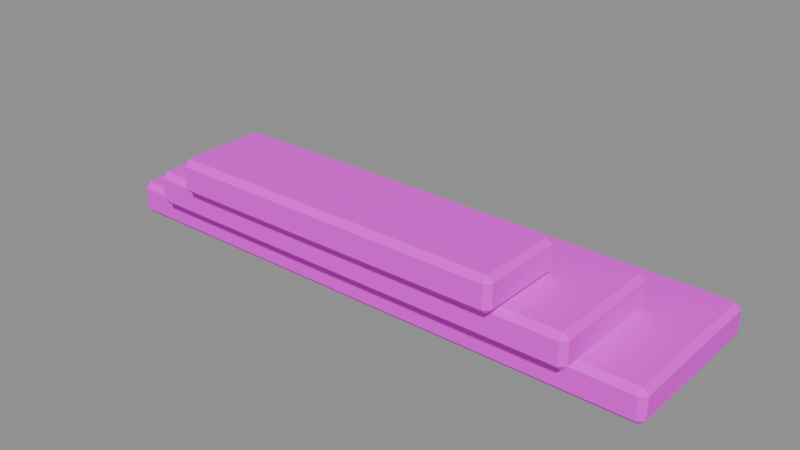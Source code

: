 # Source: stone_steps.blend  (saved by Blender 4.5.87; exported with 4.5.12 LTS)
import bpy
from mathutils import Matrix  # noqa: F401  (used for matrix-valued properties, if any)

bpy.ops.wm.read_factory_settings(use_empty=True)
scene = bpy.context.scene
scene.name = 'ComponentPackage_stone_steps'

# ---- collections
col_sea_scene_water_building_003_stone_steps = bpy.data.collections.new('SEA-SCENE-WATER-BUILDING-003-STONE-STEPS'); scene.collection.children.link(col_sea_scene_water_building_003_stone_steps)

# ---- images (referenced by path relative to the original .blend; pixels are not part of the script)
import os
ASSET_DIR = os.environ.get("B2B_ASSET_DIR", "")  # directory of the original .blend (textures are referenced by path, not embedded)
HERE = os.path.dirname(os.path.abspath(__file__))  # packed textures are extracted next to this script under _unpacked/

def load_image(name, relpath, width, height, colorspace="sRGB"):
    """Load a texture the original file referenced (path relative to the .blend, or extracted next to this script)."""
    p = next((c for c in (os.path.join(HERE, relpath), os.path.join(ASSET_DIR, relpath)) if relpath and os.path.exists(c)), "")
    if p:
        img = bpy.data.images.load(p, check_existing=True)
        img.name = name
    else:  # same state as the original file: an image datablock whose file is absent (Cycles renders it pink)
        img = bpy.data.images.new(name, width, height)
        img.source = "FILE"
        img.filepath = "//" + (relpath or name)
    img.colorspace_settings.name = colorspace
    return img
img_sea_cabin_timber_8x8_512_png = load_image('sea_cabin_timber_8x8_512.png', 'sea_cabin_timber_8x8_512.png', 1024, 1024, 'sRGB')

# ---- materials (node trees are filled in below, after node groups)
mat_wb003v2_sea_matte = bpy.data.materials.new('WB003V2_SEA_Matte')

# ---- material node trees
mat_wb003v2_sea_matte.use_nodes = True; mat_wb003v2_sea_matte.node_tree.nodes.clear()
_N = mat_wb003v2_sea_matte.node_tree.nodes; _L = mat_wb003v2_sea_matte.node_tree.links
n0 = _N.new('ShaderNodeBsdfPrincipled'); n0.name = '原理化 BSDF'; n0.location = (-200, 100)
n0.inputs[2].default_value = 0.78
n1 = _N.new('ShaderNodeOutputMaterial'); n1.name = '材质输出'; n1.location = (200, 100)
n2 = _N.new('ShaderNodeUVMap'); n2.name = 'UV 贴图'; n2.location = (0, 0)
n2.uv_map = 'PaletteUV'
n3 = _N.new('ShaderNodeTexImage'); n3.name = '图像纹理'; n3.location = (0, 0)
n3.image = img_sea_cabin_timber_8x8_512_png
n3.interpolation = 'Closest'
n3.extension = 'EXTEND'
_L.new(n0.outputs[0], n1.inputs[0])
_L.new(n2.outputs[0], n3.inputs[0])
_L.new(n3.outputs[0], n0.inputs[0])
n1.is_active_output = True

# ---- meshes
me_wb003v2_stepa_004 = bpy.data.meshes.new('WB003V2_StepA.004')
me_wb003v2_stepa_004.from_pydata([(-2.0, -0.4225, 0.03998), (-1.96, -0.4224, 0.0), (-1.96, -0.4624, 0.03999), (2.0, -0.4113, 0.04158), (1.96, -0.4506, 0.04156), (1.96, -0.4114, 0.002352), (1.96, 0.7256, 0.04156), (2.0, 0.6863, 0.04158), (1.96, 0.6864, 0.002352), (-2.0, 0.6975, 0.03998), (-1.96, 0.7374, 0.03999), (-1.96, 0.6974, 0.0), (-2.0, -0.4225, 0.2), (-1.96, -0.4624, 0.2), (-1.96, -0.4224, 0.24), (2.0, -0.4113, 0.1984), (1.96, -0.4114, 0.2376), (1.96, -0.4506, 0.1984), (1.96, 0.7256, 0.1984), (1.96, 0.6864, 0.2376), (2.0, 0.6863, 0.1984), (-2.0, 0.6975, 0.2), (-1.96, 0.6974, 0.24), (-1.96, 0.7374, 0.2)], [], [(0, 1, 2), (3, 4, 5), (6, 7, 8), (9, 10, 11), (12, 13, 14), (15, 16, 17), (18, 19, 20), (21, 22, 23), (0, 9, 11, 1), (8, 11, 10, 6), (5, 8, 7, 3), (1, 5, 4, 2), (2, 13, 12, 0), (3, 15, 17, 4), (13, 17, 16, 14), (6, 18, 20, 7), (15, 20, 19, 16), (9, 21, 23, 10), (18, 23, 22, 19), (14, 22, 21, 12), (9, 0, 12, 21), (11, 8, 5, 1), (2, 4, 17, 13), (3, 7, 20, 15), (6, 10, 23, 18), (14, 16, 19, 22)])
_uv = me_wb003v2_stepa_004.uv_layers.new(name='PaletteUV')
_uv.uv.foreach_set('vector', [0.4655, 0.9375, 0.4235, 0.9617, 0.4235, 0.9133, 0.4655, 0.9375, 0.4235, 0.9617, 0.4235, 0.9133, 0.4655, 0.9375, 0.4235, 0.9617, 0.4235, 0.9133, 0.4655, 0.9375, 0.4235, 0.9617, 0.4235, 0.9133, 0.4655, 0.9375, 0.4235, 0.9617, 0.4235, 0.9133, 0.4655, 0.9375, 0.4235, 0.9617, 0.4235, 0.9133, 0.4655, 0.9375, 0.4235, 0.9617, 0.4235, 0.9133, 0.4655, 0.9375, 0.4235, 0.9617, 0.4235, 0.9133, 0.4655, 0.9375, 0.4375, 0.9655, 0.4095, 0.9375, 0.4375, 0.9095, 0.4655, 0.9375, 0.4375, 0.9655, 0.4095, 0.9375, 0.4375, 0.9095, 0.4655, 0.9375, 0.4375, 0.9655, 0.4095, 0.9375, 0.4375, 0.9095, 0.4655, 0.9375, 0.4375, 0.9655, 0.4095, 0.9375, 0.4375, 0.9095, 0.4655, 0.9375, 0.4375, 0.9655, 0.4095, 0.9375, 0.4375, 0.9095, 0.4655, 0.9375, 0.4375, 0.9655, 0.4095, 0.9375, 0.4375, 0.9095, 0.4655, 0.9375, 0.4375, 0.9655, 0.4095, 0.9375, 0.4375, 0.9095, 0.4655, 0.9375, 0.4375, 0.9655, 0.4095, 0.9375, 0.4375, 0.9095, 0.4655, 0.9375, 0.4375, 0.9655, 0.4095, 0.9375, 0.4375, 0.9095, 0.4655, 0.9375, 0.4375, 0.9655, 0.4095, 0.9375, 0.4375, 0.9095, 0.4655, 0.9375, 0.4375, 0.9655, 0.4095, 0.9375, 0.4375, 0.9095, 0.4655, 0.9375, 0.4375, 0.9655, 0.4095, 0.9375, 0.4375, 0.9095, 0.4655, 0.9375, 0.4375, 0.9655, 0.4095, 0.9375, 0.4375, 0.9095, 0.4655, 0.9375, 0.4375, 0.9655, 0.4095, 0.9375, 0.4375, 0.9095, 0.4655, 0.9375, 0.4375, 0.9655, 0.4095, 0.9375, 0.4375, 0.9095, 0.4655, 0.9375, 0.4375, 0.9655, 0.4095, 0.9375, 0.4375, 0.9095, 0.4655, 0.9375, 0.4375, 0.9655, 0.4095, 0.9375, 0.4375, 0.9095, 0.4655, 0.9375, 0.4375, 0.9655, 0.4095, 0.9375, 0.4375, 0.9095])
me_wb003v2_stepa_004.materials.append(mat_wb003v2_sea_matte)
me_wb003v2_stepa_004.update()
me_wb003v2_stepb_004 = bpy.data.meshes.new('WB003V2_StepB.004')
me_wb003v2_stepb_004.from_pydata([(-1.6, -0.5725, 0.285), (-1.56, -0.5724, 0.245), (-1.56, -0.6124, 0.285), (1.6, -0.5643, 0.2866), (1.56, -0.6036, 0.2866), (1.56, -0.5644, 0.2473), (1.56, 0.2786, 0.2866), (1.6, 0.2393, 0.2866), (1.56, 0.2394, 0.2473), (-1.6, 0.2475, 0.285), (-1.56, 0.2874, 0.285), (-1.56, 0.2474, 0.245), (-1.6, -0.5725, 0.445), (-1.56, -0.6124, 0.445), (-1.56, -0.5724, 0.4849), (1.6, -0.5643, 0.4434), (1.56, -0.5644, 0.4826), (1.56, -0.6036, 0.4434), (1.56, 0.2786, 0.4434), (1.56, 0.2394, 0.4826), (1.6, 0.2393, 0.4434), (-1.6, 0.2475, 0.445), (-1.56, 0.2474, 0.4849), (-1.56, 0.2874, 0.445)], [], [(0, 1, 2), (3, 4, 5), (6, 7, 8), (9, 10, 11), (12, 13, 14), (15, 16, 17), (18, 19, 20), (21, 22, 23), (0, 9, 11, 1), (8, 11, 10, 6), (5, 8, 7, 3), (1, 5, 4, 2), (2, 13, 12, 0), (3, 15, 17, 4), (13, 17, 16, 14), (6, 18, 20, 7), (15, 20, 19, 16), (9, 21, 23, 10), (18, 23, 22, 19), (14, 22, 21, 12), (9, 0, 12, 21), (11, 8, 5, 1), (2, 4, 17, 13), (3, 7, 20, 15), (6, 10, 23, 18), (14, 16, 19, 22)])
_uv = me_wb003v2_stepb_004.uv_layers.new(name='PaletteUV')
_uv.uv.foreach_set('vector', [0.7155, 0.0625, 0.6735, 0.08675, 0.6735, 0.03825, 0.7155, 0.0625, 0.6735, 0.08675, 0.6735, 0.03825, 0.7155, 0.0625, 0.6735, 0.08675, 0.6735, 0.03825, 0.7155, 0.0625, 0.6735, 0.08675, 0.6735, 0.03825, 0.7155, 0.0625, 0.6735, 0.08675, 0.6735, 0.03825, 0.7155, 0.0625, 0.6735, 0.08675, 0.6735, 0.03825, 0.7155, 0.0625, 0.6735, 0.08675, 0.6735, 0.03825, 0.7155, 0.0625, 0.6735, 0.08675, 0.6735, 0.03825, 0.7155, 0.0625, 0.6875, 0.0905, 0.6595, 0.0625, 0.6875, 0.0345, 0.7155, 0.0625, 0.6875, 0.0905, 0.6595, 0.0625, 0.6875, 0.0345, 0.7155, 0.0625, 0.6875, 0.0905, 0.6595, 0.0625, 0.6875, 0.0345, 0.7155, 0.0625, 0.6875, 0.0905, 0.6595, 0.0625, 0.6875, 0.0345, 0.7155, 0.0625, 0.6875, 0.0905, 0.6595, 0.0625, 0.6875, 0.0345, 0.7155, 0.0625, 0.6875, 0.0905, 0.6595, 0.0625, 0.6875, 0.0345, 0.7155, 0.0625, 0.6875, 0.0905, 0.6595, 0.0625, 0.6875, 0.0345, 0.7155, 0.0625, 0.6875, 0.0905, 0.6595, 0.0625, 0.6875, 0.0345, 0.7155, 0.0625, 0.6875, 0.0905, 0.6595, 0.0625, 0.6875, 0.0345, 0.7155, 0.0625, 0.6875, 0.0905, 0.6595, 0.0625, 0.6875, 0.0345, 0.7155, 0.0625, 0.6875, 0.0905, 0.6595, 0.0625, 0.6875, 0.0345, 0.7155, 0.0625, 0.6875, 0.0905, 0.6595, 0.0625, 0.6875, 0.0345, 0.7155, 0.0625, 0.6875, 0.0905, 0.6595, 0.0625, 0.6875, 0.0345, 0.7155, 0.0625, 0.6875, 0.0905, 0.6595, 0.0625, 0.6875, 0.0345, 0.7155, 0.0625, 0.6875, 0.0905, 0.6595, 0.0625, 0.6875, 0.0345, 0.7155, 0.0625, 0.6875, 0.0905, 0.6595, 0.0625, 0.6875, 0.0345, 0.7155, 0.0625, 0.6875, 0.0905, 0.6595, 0.0625, 0.6875, 0.0345, 0.7155, 0.0625, 0.6875, 0.0905, 0.6595, 0.0625, 0.6875, 0.0345])
me_wb003v2_stepb_004.materials.append(mat_wb003v2_sea_matte)
me_wb003v2_stepb_004.update()
me_wb003v2_stepc_004 = bpy.data.meshes.new('WB003V2_StepC.004')
me_wb003v2_stepc_004.from_pydata([(-1.2, -0.6975, 0.53), (-1.16, -0.6974, 0.49), (-1.16, -0.7374, 0.53), (1.2, -0.6918, 0.5316), (1.16, -0.7311, 0.5315), (1.16, -0.6919, 0.4923), (1.16, -0.09389, 0.5315), (1.2, -0.1332, 0.5316), (1.16, -0.1331, 0.4923), (-1.2, -0.1275, 0.53), (-1.16, -0.0876, 0.53), (-1.16, -0.1276, 0.49), (-1.2, -0.6975, 0.69), (-1.16, -0.7374, 0.6899), (-1.16, -0.6974, 0.7299), (1.2, -0.6918, 0.6884), (1.16, -0.6919, 0.7276), (1.16, -0.7311, 0.6884), (1.16, -0.09389, 0.6884), (1.16, -0.1331, 0.7276), (1.2, -0.1332, 0.6884), (-1.2, -0.1275, 0.69), (-1.16, -0.1276, 0.7299), (-1.16, -0.0876, 0.6899)], [], [(0, 1, 2), (3, 4, 5), (6, 7, 8), (9, 10, 11), (12, 13, 14), (15, 16, 17), (18, 19, 20), (21, 22, 23), (0, 9, 11, 1), (8, 11, 10, 6), (5, 8, 7, 3), (1, 5, 4, 2), (2, 13, 12, 0), (3, 15, 17, 4), (13, 17, 16, 14), (6, 18, 20, 7), (15, 20, 19, 16), (9, 21, 23, 10), (18, 23, 22, 19), (14, 22, 21, 12), (9, 0, 12, 21), (11, 8, 5, 1), (2, 4, 17, 13), (3, 7, 20, 15), (6, 10, 23, 18), (14, 16, 19, 22)])
_uv = me_wb003v2_stepc_004.uv_layers.new(name='PaletteUV')
_uv.uv.foreach_set('vector', [0.4655, 0.9375, 0.4235, 0.9617, 0.4235, 0.9133, 0.4655, 0.9375, 0.4235, 0.9617, 0.4235, 0.9133, 0.4655, 0.9375, 0.4235, 0.9617, 0.4235, 0.9133, 0.4655, 0.9375, 0.4235, 0.9617, 0.4235, 0.9133, 0.4655, 0.9375, 0.4235, 0.9617, 0.4235, 0.9133, 0.4655, 0.9375, 0.4235, 0.9617, 0.4235, 0.9133, 0.4655, 0.9375, 0.4235, 0.9617, 0.4235, 0.9133, 0.4655, 0.9375, 0.4235, 0.9617, 0.4235, 0.9133, 0.4655, 0.9375, 0.4375, 0.9655, 0.4095, 0.9375, 0.4375, 0.9095, 0.4655, 0.9375, 0.4375, 0.9655, 0.4095, 0.9375, 0.4375, 0.9095, 0.4655, 0.9375, 0.4375, 0.9655, 0.4095, 0.9375, 0.4375, 0.9095, 0.4655, 0.9375, 0.4375, 0.9655, 0.4095, 0.9375, 0.4375, 0.9095, 0.4655, 0.9375, 0.4375, 0.9655, 0.4095, 0.9375, 0.4375, 0.9095, 0.4655, 0.9375, 0.4375, 0.9655, 0.4095, 0.9375, 0.4375, 0.9095, 0.4655, 0.9375, 0.4375, 0.9655, 0.4095, 0.9375, 0.4375, 0.9095, 0.4655, 0.9375, 0.4375, 0.9655, 0.4095, 0.9375, 0.4375, 0.9095, 0.4655, 0.9375, 0.4375, 0.9655, 0.4095, 0.9375, 0.4375, 0.9095, 0.4655, 0.9375, 0.4375, 0.9655, 0.4095, 0.9375, 0.4375, 0.9095, 0.4655, 0.9375, 0.4375, 0.9655, 0.4095, 0.9375, 0.4375, 0.9095, 0.4655, 0.9375, 0.4375, 0.9655, 0.4095, 0.9375, 0.4375, 0.9095, 0.4655, 0.9375, 0.4375, 0.9655, 0.4095, 0.9375, 0.4375, 0.9095, 0.4655, 0.9375, 0.4375, 0.9655, 0.4095, 0.9375, 0.4375, 0.9095, 0.4655, 0.9375, 0.4375, 0.9655, 0.4095, 0.9375, 0.4375, 0.9095, 0.4655, 0.9375, 0.4375, 0.9655, 0.4095, 0.9375, 0.4375, 0.9095, 0.4655, 0.9375, 0.4375, 0.9655, 0.4095, 0.9375, 0.4375, 0.9095, 0.4655, 0.9375, 0.4375, 0.9655, 0.4095, 0.9375, 0.4375, 0.9095])
me_wb003v2_stepc_004.materials.append(mat_wb003v2_sea_matte)
me_wb003v2_stepc_004.update()

# ---- objects
ob_wb003v2_stepa = bpy.data.objects.new('WB003V2_StepA', me_wb003v2_stepa_004)
ob_wb003v2_stepb = bpy.data.objects.new('WB003V2_StepB', me_wb003v2_stepb_004)
ob_wb003v2_stepc = bpy.data.objects.new('WB003V2_StepC', me_wb003v2_stepc_004)

# ---- transforms, parenting, visibility, modifiers, constraints
ob_wb003v2_stepa.location = (0.0, 0.0, 0.0)
ob_wb003v2_stepb.location = (0.0, 0.0, 0.0)
ob_wb003v2_stepc.location = (0.0, 0.0, 0.0)

# ---- collection membership
col_sea_scene_water_building_003_stone_steps.objects.link(ob_wb003v2_stepa)
col_sea_scene_water_building_003_stone_steps.objects.link(ob_wb003v2_stepb)
col_sea_scene_water_building_003_stone_steps.objects.link(ob_wb003v2_stepc)

# ---- scene / render settings (as saved in the file)
scene.frame_start = 1; scene.frame_end = 250; scene.frame_set(1)
scene.render.engine = 'BLENDER_EEVEE_NEXT'
scene.render.image_settings.exr_codec = 'NONE'
scene.render.simplify_subdivision_render = 0
scene.render.simplify_child_particles_render = 0.0
scene.eevee.use_volume_custom_range = False
scene.eevee.use_fast_gi = False
scene.eevee.use_shadows = False
scene.view_settings.white_balance_temperature = 0.0
scene.view_settings.white_balance_tint = 0.0
scene.view_settings.white_balance_whitepoint = (2.97, 0.5193, -0.0414)
bpy.context.view_layer.update()

# ---- added for rendering (the .blend has no active camera and no usable light): camera, sun + grey world if the file has none
cam_auto = bpy.data.cameras.new('AutoCamera')
cam_auto.lens = 50.0
cam_auto.sensor_width = 36.0
cam_auto.clip_end = 1000.0
ob_auto_camera = bpy.data.objects.new('AutoCamera', cam_auto)
scene.collection.objects.link(ob_auto_camera)
ob_auto_camera.location = (4.00182, -4.80219, 3.56643)
ob_auto_camera.rotation_euler = (1.09748, -7.21219e-08, 0.694738)
scene.camera = ob_auto_camera
light_auto_sun = bpy.data.lights.new('AutoSun', 'SUN')
light_auto_sun.energy = 3.0
light_auto_sun.angle = 0.0523599
ob_auto_sun = bpy.data.objects.new('AutoSun', light_auto_sun)
scene.collection.objects.link(ob_auto_sun)
ob_auto_sun.rotation_euler = (0.872665, 0.174533, 0.523599)
if scene.world is None:
    world_auto = bpy.data.worlds.new('AutoWorld')
    world_auto.color = (0.3, 0.3, 0.3)
    scene.world = world_auto
bpy.context.view_layer.update()
